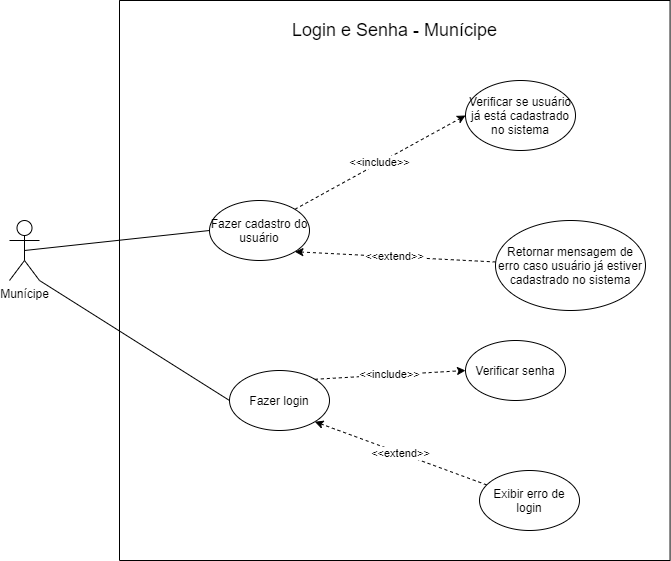

The diagram above was exported from draw.io. Its source (the exported page's mxGraphModel, read from the mxfile embedded in the PNG):
<mxGraphModel dx="997" dy="548" grid="1" gridSize="10" guides="1" tooltips="1" connect="1" arrows="1" fold="1" page="1" pageScale="1" pageWidth="827" pageHeight="1169" math="0" shadow="0">
  <root>
    <mxCell id="mcrPxBnacmLz1UBXflNj-0" />
    <mxCell id="mcrPxBnacmLz1UBXflNj-1" parent="mcrPxBnacmLz1UBXflNj-0" />
    <mxCell id="vBVDMlBLeQI8H9bCH9bx-0" value="" style="swimlane;startSize=0;" parent="mcrPxBnacmLz1UBXflNj-1" vertex="1">
      <mxGeometry x="150" width="550.57" height="560" as="geometry" />
    </mxCell>
    <mxCell id="vBVDMlBLeQI8H9bCH9bx-1" value="Fazer login" style="ellipse;whiteSpace=wrap;html=1;" parent="vBVDMlBLeQI8H9bCH9bx-0" vertex="1">
      <mxGeometry x="109.99999999999999" y="370" width="100" height="60" as="geometry" />
    </mxCell>
    <mxCell id="vBVDMlBLeQI8H9bCH9bx-2" value="&amp;lt;&amp;lt;include&amp;gt;&amp;gt;" style="edgeStyle=none;rounded=1;orthogonalLoop=1;jettySize=auto;html=1;exitX=1;exitY=0;exitDx=0;exitDy=0;entryX=0;entryY=0.5;entryDx=0;entryDy=0;dashed=1;" parent="vBVDMlBLeQI8H9bCH9bx-0" source="vBVDMlBLeQI8H9bCH9bx-1" target="vBVDMlBLeQI8H9bCH9bx-3" edge="1">
      <mxGeometry relative="1" as="geometry">
        <mxPoint x="275.286406871193" y="576.7157287525379" as="sourcePoint" />
        <mxPoint x="360.86" y="530" as="targetPoint" />
      </mxGeometry>
    </mxCell>
    <mxCell id="vBVDMlBLeQI8H9bCH9bx-3" value="Verificar senha" style="ellipse;whiteSpace=wrap;html=1;" parent="vBVDMlBLeQI8H9bCH9bx-0" vertex="1">
      <mxGeometry x="346" y="340" width="100" height="60" as="geometry" />
    </mxCell>
    <mxCell id="vBVDMlBLeQI8H9bCH9bx-4" value="&amp;lt;&amp;lt;extend&amp;gt;&amp;gt;" style="edgeStyle=none;rounded=1;orthogonalLoop=1;jettySize=auto;html=1;entryX=1;entryY=1;entryDx=0;entryDy=0;dashed=1;" parent="vBVDMlBLeQI8H9bCH9bx-0" source="vBVDMlBLeQI8H9bCH9bx-5" target="vBVDMlBLeQI8H9bCH9bx-1" edge="1">
      <mxGeometry relative="1" as="geometry">
        <mxPoint x="292.86" y="605" as="targetPoint" />
      </mxGeometry>
    </mxCell>
    <mxCell id="vBVDMlBLeQI8H9bCH9bx-5" value="Exibir erro de login" style="ellipse;whiteSpace=wrap;html=1;" parent="vBVDMlBLeQI8H9bCH9bx-0" vertex="1">
      <mxGeometry x="360" y="470" width="100" height="60" as="geometry" />
    </mxCell>
    <mxCell id="0RrHaSqCQ35FYqVllFQG-0" value="Fazer cadastro do usuário" style="ellipse;whiteSpace=wrap;html=1;" parent="vBVDMlBLeQI8H9bCH9bx-0" vertex="1">
      <mxGeometry x="90" y="200" width="100" height="60" as="geometry" />
    </mxCell>
    <mxCell id="0RrHaSqCQ35FYqVllFQG-1" value="&amp;lt;&amp;lt;include&amp;gt;&amp;gt;" style="edgeStyle=none;rounded=1;orthogonalLoop=1;jettySize=auto;html=1;exitX=1;exitY=0;exitDx=0;exitDy=0;entryX=0;entryY=0.5;entryDx=0;entryDy=0;dashed=1;" parent="vBVDMlBLeQI8H9bCH9bx-0" source="0RrHaSqCQ35FYqVllFQG-0" target="0RrHaSqCQ35FYqVllFQG-2" edge="1">
      <mxGeometry relative="1" as="geometry">
        <mxPoint x="87.99640687119296" y="316.71572875253787" as="sourcePoint" />
        <mxPoint x="173.57" y="270" as="targetPoint" />
      </mxGeometry>
    </mxCell>
    <mxCell id="0RrHaSqCQ35FYqVllFQG-2" value="Verificar se usuário já está cadastrado no sistema" style="ellipse;whiteSpace=wrap;html=1;" parent="vBVDMlBLeQI8H9bCH9bx-0" vertex="1">
      <mxGeometry x="346" y="80" width="110" height="70" as="geometry" />
    </mxCell>
    <mxCell id="0RrHaSqCQ35FYqVllFQG-3" value="&amp;lt;&amp;lt;extend&amp;gt;&amp;gt;" style="edgeStyle=none;rounded=1;orthogonalLoop=1;jettySize=auto;html=1;entryX=1;entryY=1;entryDx=0;entryDy=0;dashed=1;" parent="vBVDMlBLeQI8H9bCH9bx-0" source="0RrHaSqCQ35FYqVllFQG-4" target="0RrHaSqCQ35FYqVllFQG-0" edge="1">
      <mxGeometry relative="1" as="geometry">
        <mxPoint x="105.57" y="345" as="targetPoint" />
      </mxGeometry>
    </mxCell>
    <mxCell id="0RrHaSqCQ35FYqVllFQG-4" value="Retornar mensagem de erro caso usuário já estiver cadastrado no sistema" style="ellipse;whiteSpace=wrap;html=1;" parent="vBVDMlBLeQI8H9bCH9bx-0" vertex="1">
      <mxGeometry x="376" y="220" width="150" height="90" as="geometry" />
    </mxCell>
    <mxCell id="vBVDMlBLeQI8H9bCH9bx-16" value="Munícipe" style="shape=umlActor;verticalLabelPosition=bottom;verticalAlign=top;html=1;outlineConnect=0;" parent="mcrPxBnacmLz1UBXflNj-1" vertex="1">
      <mxGeometry x="40" y="220" width="30" height="60" as="geometry" />
    </mxCell>
    <mxCell id="vBVDMlBLeQI8H9bCH9bx-17" value="" style="endArrow=none;html=1;exitX=1;exitY=1;exitDx=0;exitDy=0;exitPerimeter=0;entryX=0;entryY=0.5;entryDx=0;entryDy=0;" parent="mcrPxBnacmLz1UBXflNj-1" source="vBVDMlBLeQI8H9bCH9bx-16" target="vBVDMlBLeQI8H9bCH9bx-1" edge="1">
      <mxGeometry width="50" height="50" relative="1" as="geometry">
        <mxPoint x="480" y="320" as="sourcePoint" />
        <mxPoint x="530" y="270" as="targetPoint" />
      </mxGeometry>
    </mxCell>
    <mxCell id="0RrHaSqCQ35FYqVllFQG-6" value="" style="endArrow=none;html=1;exitX=0.5;exitY=0.5;exitDx=0;exitDy=0;exitPerimeter=0;entryX=0;entryY=0.5;entryDx=0;entryDy=0;" parent="mcrPxBnacmLz1UBXflNj-1" source="vBVDMlBLeQI8H9bCH9bx-16" target="0RrHaSqCQ35FYqVllFQG-0" edge="1">
      <mxGeometry width="50" height="50" relative="1" as="geometry">
        <mxPoint x="390" y="260" as="sourcePoint" />
        <mxPoint x="440" y="210" as="targetPoint" />
      </mxGeometry>
    </mxCell>
    <mxCell id="9QywP1RABQG0NnxAj-5P-0" value="Login e Senha - Munícipe" style="text;html=1;strokeColor=none;fillColor=none;align=center;verticalAlign=middle;whiteSpace=wrap;rounded=0;fontSize=18;" parent="mcrPxBnacmLz1UBXflNj-1" vertex="1">
      <mxGeometry x="312.93" y="20" width="224.71" height="20" as="geometry" />
    </mxCell>
  </root>
</mxGraphModel>